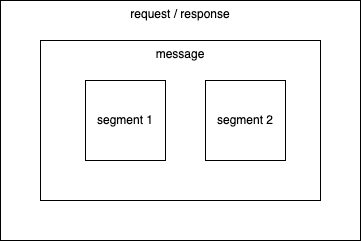

The diagram above was exported from draw.io. Its source (the exported page's mxGraphModel, read from the mxfile embedded in the PNG):
<mxGraphModel dx="1796" dy="1613" grid="1" gridSize="10" guides="1" tooltips="1" connect="1" arrows="1" fold="1" page="1" pageScale="1" pageWidth="850" pageHeight="1100" math="0" shadow="0">
  <root>
    <mxCell id="0" />
    <mxCell id="1" parent="0" />
    <mxCell id="PnO5sezGbkR3OpjTv6Za-1" value="" style="group" parent="1" connectable="0" vertex="1">
      <mxGeometry x="-10" y="-370" width="360" height="240" as="geometry" />
    </mxCell>
    <mxCell id="PnO5sezGbkR3OpjTv6Za-2" value="request / response" style="rounded=0;whiteSpace=wrap;html=1;verticalAlign=top;" parent="PnO5sezGbkR3OpjTv6Za-1" vertex="1">
      <mxGeometry width="360" height="240" as="geometry" />
    </mxCell>
    <mxCell id="PnO5sezGbkR3OpjTv6Za-3" value="message" style="rounded=0;whiteSpace=wrap;html=1;verticalAlign=top;" parent="PnO5sezGbkR3OpjTv6Za-1" vertex="1">
      <mxGeometry x="40" y="40" width="280" height="160" as="geometry" />
    </mxCell>
    <mxCell id="PnO5sezGbkR3OpjTv6Za-4" value="segment 1" style="whiteSpace=wrap;html=1;aspect=fixed;" parent="PnO5sezGbkR3OpjTv6Za-1" vertex="1">
      <mxGeometry x="85" y="80" width="80" height="80" as="geometry" />
    </mxCell>
    <mxCell id="PnO5sezGbkR3OpjTv6Za-5" value="segment 2" style="whiteSpace=wrap;html=1;aspect=fixed;" parent="PnO5sezGbkR3OpjTv6Za-1" vertex="1">
      <mxGeometry x="205" y="80" width="80" height="80" as="geometry" />
    </mxCell>
  </root>
</mxGraphModel>